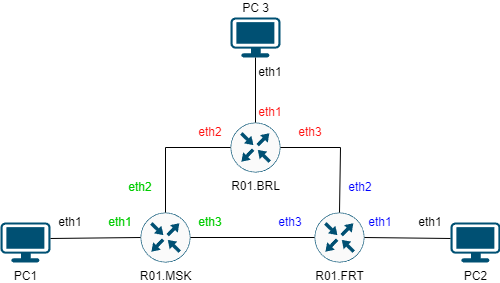

The diagram above was exported from draw.io. Its source (the exported page's mxGraphModel, read from the mxfile embedded in the PNG):
<mxGraphModel dx="683" dy="429" grid="1" gridSize="10" guides="1" tooltips="1" connect="1" arrows="1" fold="1" page="1" pageScale="1" pageWidth="827" pageHeight="1169" background="none" math="0" shadow="0">
  <root>
    <mxCell id="0" />
    <mxCell id="1" parent="0" />
    <mxCell id="WSW-yd6R3EASMy8lMP2o-2257" value="PC 3" style="points=[[0.03,0.03,0],[0.5,0,0],[0.97,0.03,0],[1,0.4,0],[0.97,0.745,0],[0.5,1,0],[0.03,0.745,0],[0,0.4,0]];verticalLabelPosition=top;sketch=0;html=1;verticalAlign=bottom;aspect=fixed;align=center;pointerEvents=1;shape=mxgraph.cisco19.workstation;fillColor=#005073;strokeColor=none;labelPosition=center;" parent="1" vertex="1">
      <mxGeometry x="330" y="430" width="50" height="40" as="geometry" />
    </mxCell>
    <mxCell id="WSW-yd6R3EASMy8lMP2o-2258" value="PC1" style="points=[[0.03,0.03,0],[0.5,0,0],[0.97,0.03,0],[1,0.4,0],[0.97,0.745,0],[0.5,1,0],[0.03,0.745,0],[0,0.4,0]];verticalLabelPosition=bottom;sketch=0;html=1;verticalAlign=top;aspect=fixed;align=center;pointerEvents=1;shape=mxgraph.cisco19.workstation;fillColor=#005073;strokeColor=none;" parent="1" vertex="1">
      <mxGeometry x="100" y="635" width="50" height="40" as="geometry" />
    </mxCell>
    <mxCell id="WSW-yd6R3EASMy8lMP2o-2260" value="PC2" style="points=[[0.03,0.03,0],[0.5,0,0],[0.97,0.03,0],[1,0.4,0],[0.97,0.745,0],[0.5,1,0],[0.03,0.745,0],[0,0.4,0]];verticalLabelPosition=bottom;sketch=0;html=1;verticalAlign=top;aspect=fixed;align=center;pointerEvents=1;shape=mxgraph.cisco19.workstation;fillColor=#005073;strokeColor=none;" parent="1" vertex="1">
      <mxGeometry x="550" y="635" width="50" height="40" as="geometry" />
    </mxCell>
    <mxCell id="WSW-yd6R3EASMy8lMP2o-2261" value="R01.BRL" style="sketch=0;points=[[0.5,0,0],[1,0.5,0],[0.5,1,0],[0,0.5,0],[0.145,0.145,0],[0.8555,0.145,0],[0.855,0.8555,0],[0.145,0.855,0]];verticalLabelPosition=bottom;html=1;verticalAlign=top;aspect=fixed;align=center;pointerEvents=1;shape=mxgraph.cisco19.rect;prIcon=router;fillColor=#FAFAFA;strokeColor=#005073;" parent="1" vertex="1">
      <mxGeometry x="330" y="535" width="50" height="50" as="geometry" />
    </mxCell>
    <mxCell id="WSW-yd6R3EASMy8lMP2o-2262" value="R01.MSK" style="sketch=0;points=[[0.5,0,0],[1,0.5,0],[0.5,1,0],[0,0.5,0],[0.145,0.145,0],[0.8555,0.145,0],[0.855,0.8555,0],[0.145,0.855,0]];verticalLabelPosition=bottom;html=1;verticalAlign=top;aspect=fixed;align=center;pointerEvents=1;shape=mxgraph.cisco19.rect;prIcon=router;fillColor=#FAFAFA;strokeColor=#005073;" parent="1" vertex="1">
      <mxGeometry x="240" y="625" width="50" height="50" as="geometry" />
    </mxCell>
    <mxCell id="WSW-yd6R3EASMy8lMP2o-2263" value="R01.FRT" style="sketch=0;points=[[0.5,0,0],[1,0.5,0],[0.5,1,0],[0,0.5,0],[0.145,0.145,0],[0.8555,0.145,0],[0.855,0.8555,0],[0.145,0.855,0]];verticalLabelPosition=bottom;html=1;verticalAlign=top;aspect=fixed;align=center;pointerEvents=1;shape=mxgraph.cisco19.rect;prIcon=router;fillColor=#FAFAFA;strokeColor=#005073;" parent="1" vertex="1">
      <mxGeometry x="414" y="625" width="50" height="50" as="geometry" />
    </mxCell>
    <mxCell id="WSW-yd6R3EASMy8lMP2o-2264" value="" style="endArrow=none;html=1;rounded=0;exitX=1;exitY=0.4;exitDx=0;exitDy=0;exitPerimeter=0;entryX=0;entryY=0.5;entryDx=0;entryDy=0;entryPerimeter=0;" parent="1" source="WSW-yd6R3EASMy8lMP2o-2258" target="WSW-yd6R3EASMy8lMP2o-2262" edge="1">
      <mxGeometry width="50" height="50" relative="1" as="geometry">
        <mxPoint x="350" y="630" as="sourcePoint" />
        <mxPoint x="400" y="580" as="targetPoint" />
      </mxGeometry>
    </mxCell>
    <mxCell id="WSW-yd6R3EASMy8lMP2o-2265" value="" style="endArrow=none;html=1;rounded=0;exitX=1;exitY=0.5;exitDx=0;exitDy=0;exitPerimeter=0;entryX=0;entryY=0.4;entryDx=0;entryDy=0;entryPerimeter=0;" parent="1" source="WSW-yd6R3EASMy8lMP2o-2263" target="WSW-yd6R3EASMy8lMP2o-2260" edge="1">
      <mxGeometry width="50" height="50" relative="1" as="geometry">
        <mxPoint x="400" y="590" as="sourcePoint" />
        <mxPoint x="450" y="540" as="targetPoint" />
      </mxGeometry>
    </mxCell>
    <mxCell id="WSW-yd6R3EASMy8lMP2o-2266" value="" style="endArrow=none;html=1;rounded=0;exitX=0.5;exitY=0;exitDx=0;exitDy=0;exitPerimeter=0;entryX=0;entryY=0.5;entryDx=0;entryDy=0;entryPerimeter=0;" parent="1" source="WSW-yd6R3EASMy8lMP2o-2262" target="WSW-yd6R3EASMy8lMP2o-2261" edge="1">
      <mxGeometry width="50" height="50" relative="1" as="geometry">
        <mxPoint x="260" y="590" as="sourcePoint" />
        <mxPoint x="310" y="540" as="targetPoint" />
        <Array as="points">
          <mxPoint x="265" y="560" />
        </Array>
      </mxGeometry>
    </mxCell>
    <mxCell id="WSW-yd6R3EASMy8lMP2o-2267" value="" style="endArrow=none;html=1;rounded=0;entryX=0.5;entryY=1;entryDx=0;entryDy=0;entryPerimeter=0;exitX=0.5;exitY=0;exitDx=0;exitDy=0;exitPerimeter=0;" parent="1" source="WSW-yd6R3EASMy8lMP2o-2261" target="WSW-yd6R3EASMy8lMP2o-2257" edge="1">
      <mxGeometry width="50" height="50" relative="1" as="geometry">
        <mxPoint x="400" y="620" as="sourcePoint" />
        <mxPoint x="450" y="570" as="targetPoint" />
      </mxGeometry>
    </mxCell>
    <mxCell id="WSW-yd6R3EASMy8lMP2o-2268" value="" style="endArrow=none;html=1;rounded=0;exitX=1;exitY=0.5;exitDx=0;exitDy=0;exitPerimeter=0;entryX=0.5;entryY=0;entryDx=0;entryDy=0;entryPerimeter=0;" parent="1" source="WSW-yd6R3EASMy8lMP2o-2261" target="WSW-yd6R3EASMy8lMP2o-2263" edge="1">
      <mxGeometry width="50" height="50" relative="1" as="geometry">
        <mxPoint x="400" y="620" as="sourcePoint" />
        <mxPoint x="450" y="570" as="targetPoint" />
        <Array as="points">
          <mxPoint x="440" y="560" />
        </Array>
      </mxGeometry>
    </mxCell>
    <mxCell id="WSW-yd6R3EASMy8lMP2o-2269" value="" style="endArrow=none;html=1;rounded=0;exitX=1;exitY=0.5;exitDx=0;exitDy=0;exitPerimeter=0;entryX=0;entryY=0.5;entryDx=0;entryDy=0;entryPerimeter=0;" parent="1" source="WSW-yd6R3EASMy8lMP2o-2262" target="WSW-yd6R3EASMy8lMP2o-2263" edge="1">
      <mxGeometry width="50" height="50" relative="1" as="geometry">
        <mxPoint x="400" y="620" as="sourcePoint" />
        <mxPoint x="450" y="570" as="targetPoint" />
      </mxGeometry>
    </mxCell>
    <mxCell id="WSW-yd6R3EASMy8lMP2o-2271" value="eth1" style="text;strokeColor=none;align=center;fillColor=none;html=1;verticalAlign=middle;whiteSpace=wrap;rounded=0;" parent="1" vertex="1">
      <mxGeometry x="340" y="470" width="60" height="30" as="geometry" />
    </mxCell>
    <mxCell id="WSW-yd6R3EASMy8lMP2o-2272" value="eth1" style="text;strokeColor=none;align=center;fillColor=none;html=1;verticalAlign=middle;whiteSpace=wrap;rounded=0;" parent="1" vertex="1">
      <mxGeometry x="140" y="620" width="60" height="30" as="geometry" />
    </mxCell>
    <mxCell id="WSW-yd6R3EASMy8lMP2o-2273" value="eth1" style="text;strokeColor=none;align=center;fillColor=none;html=1;verticalAlign=middle;whiteSpace=wrap;rounded=0;" parent="1" vertex="1">
      <mxGeometry x="500" y="620" width="60" height="30" as="geometry" />
    </mxCell>
    <mxCell id="WSW-yd6R3EASMy8lMP2o-2274" value="eth1" style="text;strokeColor=none;align=center;fillColor=none;html=1;verticalAlign=middle;whiteSpace=wrap;rounded=0;fontColor=#FF0F0F;" parent="1" vertex="1">
      <mxGeometry x="340" y="510" width="60" height="30" as="geometry" />
    </mxCell>
    <mxCell id="WSW-yd6R3EASMy8lMP2o-2275" value="eth2" style="text;strokeColor=none;align=center;fillColor=none;html=1;verticalAlign=middle;whiteSpace=wrap;rounded=0;fontColor=#FF0F0F;" parent="1" vertex="1">
      <mxGeometry x="280" y="530" width="60" height="30" as="geometry" />
    </mxCell>
    <mxCell id="WSW-yd6R3EASMy8lMP2o-2276" value="eth3" style="text;strokeColor=none;align=center;fillColor=none;html=1;verticalAlign=middle;whiteSpace=wrap;rounded=0;fontColor=#FF0F0F;" parent="1" vertex="1">
      <mxGeometry x="380" y="530" width="60" height="30" as="geometry" />
    </mxCell>
    <mxCell id="WSW-yd6R3EASMy8lMP2o-2277" value="eth1" style="text;strokeColor=none;align=center;fillColor=none;html=1;verticalAlign=middle;whiteSpace=wrap;rounded=0;fontColor=#0000FF;" parent="1" vertex="1">
      <mxGeometry x="450" y="620" width="60" height="30" as="geometry" />
    </mxCell>
    <mxCell id="WSW-yd6R3EASMy8lMP2o-2278" value="eth3" style="text;strokeColor=none;align=center;fillColor=none;html=1;verticalAlign=middle;whiteSpace=wrap;rounded=0;fontColor=#0000FF;" parent="1" vertex="1">
      <mxGeometry x="360" y="620" width="60" height="30" as="geometry" />
    </mxCell>
    <mxCell id="WSW-yd6R3EASMy8lMP2o-2279" value="eth2" style="text;strokeColor=none;align=center;fillColor=none;html=1;verticalAlign=middle;whiteSpace=wrap;rounded=0;fontColor=#0000FF;" parent="1" vertex="1">
      <mxGeometry x="430" y="585" width="60" height="30" as="geometry" />
    </mxCell>
    <mxCell id="WSW-yd6R3EASMy8lMP2o-2280" value="eth3" style="text;strokeColor=none;align=center;fillColor=none;html=1;verticalAlign=middle;whiteSpace=wrap;rounded=0;fontColor=#00CC00;" parent="1" vertex="1">
      <mxGeometry x="280" y="620" width="60" height="30" as="geometry" />
    </mxCell>
    <mxCell id="WSW-yd6R3EASMy8lMP2o-2281" value="eth2" style="text;strokeColor=none;align=center;fillColor=none;html=1;verticalAlign=middle;whiteSpace=wrap;rounded=0;fontColor=#00CC00;" parent="1" vertex="1">
      <mxGeometry x="210" y="585" width="60" height="30" as="geometry" />
    </mxCell>
    <mxCell id="WSW-yd6R3EASMy8lMP2o-2282" value="eth1" style="text;strokeColor=none;align=center;fillColor=none;html=1;verticalAlign=middle;whiteSpace=wrap;rounded=0;fontColor=#00CC00;" parent="1" vertex="1">
      <mxGeometry x="190" y="620" width="60" height="30" as="geometry" />
    </mxCell>
  </root>
</mxGraphModel>